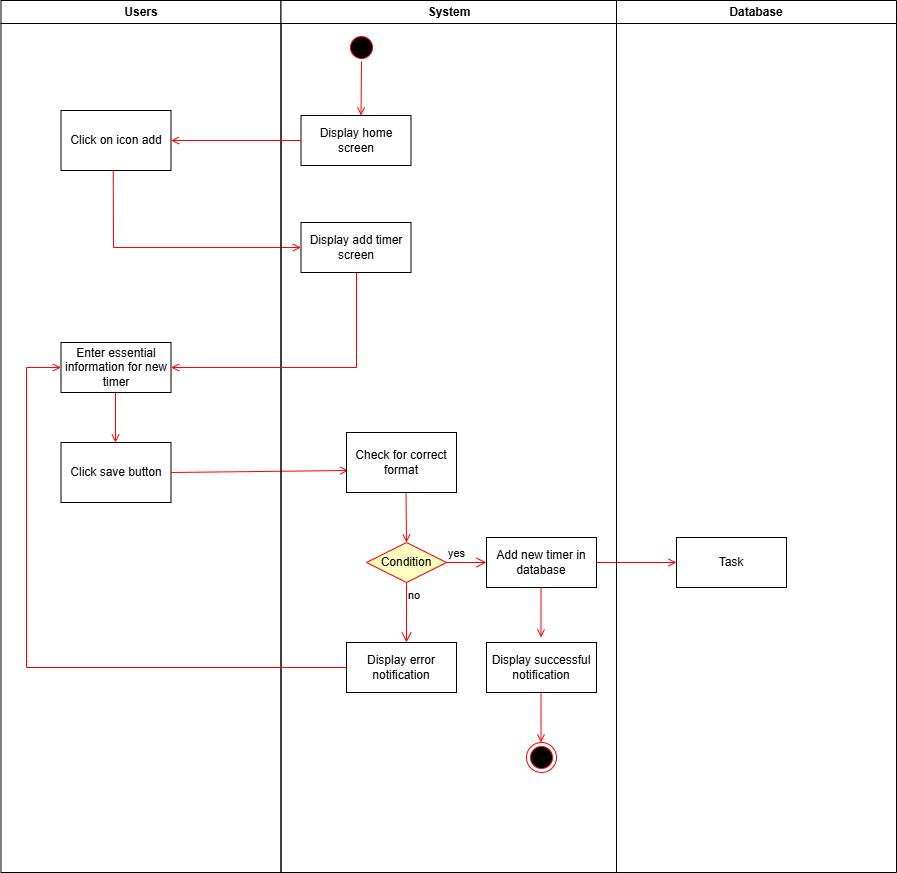

The diagram above was exported from draw.io. Its source (the exported page's mxGraphModel, read from the mxfile embedded in the PNG):
<mxGraphModel dx="946" dy="563" grid="1" gridSize="10" guides="1" tooltips="1" connect="1" arrows="1" fold="1" page="1" pageScale="1" pageWidth="850" pageHeight="1100" math="0" shadow="0">
  <root>
    <mxCell id="0" />
    <mxCell id="1" parent="0" />
    <mxCell id="fqjXg7naf7CAIgd-8CbT-1" value="Users" style="swimlane;whiteSpace=wrap" parent="1" vertex="1">
      <mxGeometry x="194.5" y="158" width="280" height="872" as="geometry" />
    </mxCell>
    <mxCell id="fqjXg7naf7CAIgd-8CbT-2" value="Click on icon add" style="whiteSpace=wrap;" parent="fqjXg7naf7CAIgd-8CbT-1" vertex="1">
      <mxGeometry x="60" y="110" width="110" height="60" as="geometry" />
    </mxCell>
    <mxCell id="fqjXg7naf7CAIgd-8CbT-7" value="Enter essential information for new timer" style="whiteSpace=wrap;" parent="fqjXg7naf7CAIgd-8CbT-1" vertex="1">
      <mxGeometry x="60" y="342" width="110" height="50" as="geometry" />
    </mxCell>
    <mxCell id="fqjXg7naf7CAIgd-8CbT-11" value="" style="endArrow=open;strokeColor=#FF0000;endFill=1;rounded=0;" parent="fqjXg7naf7CAIgd-8CbT-1" edge="1">
      <mxGeometry relative="1" as="geometry">
        <mxPoint x="114.5" y="392" as="sourcePoint" />
        <mxPoint x="114.5" y="442" as="targetPoint" />
      </mxGeometry>
    </mxCell>
    <mxCell id="fqjXg7naf7CAIgd-8CbT-28" value="" style="endArrow=open;strokeColor=#FF0000;endFill=1;rounded=0;entryX=0;entryY=0.5;entryDx=0;entryDy=0;" parent="fqjXg7naf7CAIgd-8CbT-1" target="fqjXg7naf7CAIgd-8CbT-3" edge="1">
      <mxGeometry relative="1" as="geometry">
        <mxPoint x="112.25" y="170" as="sourcePoint" />
        <mxPoint x="112.25" y="220" as="targetPoint" />
        <Array as="points">
          <mxPoint x="112.5" y="247" />
        </Array>
      </mxGeometry>
    </mxCell>
    <mxCell id="fqjXg7naf7CAIgd-8CbT-17" value="Click save button" style="whiteSpace=wrap;" parent="fqjXg7naf7CAIgd-8CbT-1" vertex="1">
      <mxGeometry x="60" y="442" width="110" height="60" as="geometry" />
    </mxCell>
    <mxCell id="fqjXg7naf7CAIgd-8CbT-30" value="" style="endArrow=open;strokeColor=#FF0000;endFill=1;rounded=0;entryX=0.018;entryY=0.633;entryDx=0;entryDy=0;entryPerimeter=0;" parent="fqjXg7naf7CAIgd-8CbT-1" target="fqjXg7naf7CAIgd-8CbT-4" edge="1">
      <mxGeometry relative="1" as="geometry">
        <mxPoint x="170" y="472" as="sourcePoint" />
        <mxPoint x="170" y="522" as="targetPoint" />
      </mxGeometry>
    </mxCell>
    <mxCell id="fqjXg7naf7CAIgd-8CbT-14" value="System" style="swimlane;whiteSpace=wrap;startSize=23;" parent="1" vertex="1">
      <mxGeometry x="474.5" y="158" width="335.5" height="872" as="geometry" />
    </mxCell>
    <mxCell id="fqjXg7naf7CAIgd-8CbT-15" value="Display home screen" style="whiteSpace=wrap;" parent="fqjXg7naf7CAIgd-8CbT-14" vertex="1">
      <mxGeometry x="20" y="115" width="110" height="50" as="geometry" />
    </mxCell>
    <mxCell id="fqjXg7naf7CAIgd-8CbT-19" value="" style="endArrow=open;strokeColor=#FF0000;endFill=1;rounded=0;exitX=0.25;exitY=1;exitDx=0;exitDy=0;" parent="fqjXg7naf7CAIgd-8CbT-14" edge="1">
      <mxGeometry relative="1" as="geometry">
        <mxPoint x="125" y="492" as="sourcePoint" />
        <mxPoint x="125.5" y="542" as="targetPoint" />
      </mxGeometry>
    </mxCell>
    <mxCell id="fqjXg7naf7CAIgd-8CbT-5" value="" style="ellipse;shape=startState;fillColor=#000000;strokeColor=#ff0000;" parent="fqjXg7naf7CAIgd-8CbT-14" vertex="1">
      <mxGeometry x="65.5" y="32" width="30" height="30" as="geometry" />
    </mxCell>
    <mxCell id="fqjXg7naf7CAIgd-8CbT-6" value="" style="endArrow=open;strokeColor=#FF0000;endFill=1;rounded=0;entryX=0.5;entryY=0;entryDx=0;entryDy=0;" parent="fqjXg7naf7CAIgd-8CbT-14" edge="1">
      <mxGeometry relative="1" as="geometry">
        <mxPoint x="80.5" y="61" as="sourcePoint" />
        <mxPoint x="80" y="115" as="targetPoint" />
      </mxGeometry>
    </mxCell>
    <mxCell id="fqjXg7naf7CAIgd-8CbT-3" value="Display add timer screen" style="whiteSpace=wrap;" parent="fqjXg7naf7CAIgd-8CbT-14" vertex="1">
      <mxGeometry x="20" y="222" width="110" height="50" as="geometry" />
    </mxCell>
    <mxCell id="fqjXg7naf7CAIgd-8CbT-29" value="" style="endArrow=open;strokeColor=#FF0000;endFill=1;rounded=0;entryX=1;entryY=0.5;entryDx=0;entryDy=0;exitX=0;exitY=0.5;exitDx=0;exitDy=0;" parent="fqjXg7naf7CAIgd-8CbT-14" target="fqjXg7naf7CAIgd-8CbT-7" edge="1">
      <mxGeometry relative="1" as="geometry">
        <mxPoint x="75.5" y="272" as="sourcePoint" />
        <mxPoint x="-54.5" y="272" as="targetPoint" />
        <Array as="points">
          <mxPoint x="75.5" y="367" />
        </Array>
      </mxGeometry>
    </mxCell>
    <mxCell id="fqjXg7naf7CAIgd-8CbT-4" value="Check for correct format" style="whiteSpace=wrap;" parent="fqjXg7naf7CAIgd-8CbT-14" vertex="1">
      <mxGeometry x="65.5" y="432" width="110" height="60" as="geometry" />
    </mxCell>
    <mxCell id="fqjXg7naf7CAIgd-8CbT-31" value="Condition" style="rhombus;whiteSpace=wrap;html=1;fontColor=#000000;fillColor=#ffffc0;strokeColor=#ff0000;" parent="fqjXg7naf7CAIgd-8CbT-14" vertex="1">
      <mxGeometry x="85.5" y="542" width="80" height="40" as="geometry" />
    </mxCell>
    <mxCell id="fqjXg7naf7CAIgd-8CbT-32" value="yes" style="edgeStyle=orthogonalEdgeStyle;html=1;align=left;verticalAlign=bottom;endArrow=open;endSize=8;strokeColor=#ff0000;rounded=0;" parent="fqjXg7naf7CAIgd-8CbT-14" source="fqjXg7naf7CAIgd-8CbT-31" edge="1">
      <mxGeometry x="-1" relative="1" as="geometry">
        <mxPoint x="205.5" y="562" as="targetPoint" />
      </mxGeometry>
    </mxCell>
    <mxCell id="fqjXg7naf7CAIgd-8CbT-33" value="no" style="edgeStyle=orthogonalEdgeStyle;html=1;align=left;verticalAlign=top;endArrow=open;endSize=8;strokeColor=#ff0000;rounded=0;" parent="fqjXg7naf7CAIgd-8CbT-14" source="fqjXg7naf7CAIgd-8CbT-31" edge="1">
      <mxGeometry x="-1" relative="1" as="geometry">
        <mxPoint x="125.5" y="642" as="targetPoint" />
      </mxGeometry>
    </mxCell>
    <mxCell id="fqjXg7naf7CAIgd-8CbT-16" value="Add new timer in database" style="whiteSpace=wrap;" parent="fqjXg7naf7CAIgd-8CbT-14" vertex="1">
      <mxGeometry x="205.5" y="537" width="110" height="50" as="geometry" />
    </mxCell>
    <mxCell id="fqjXg7naf7CAIgd-8CbT-34" value="" style="endArrow=open;strokeColor=#FF0000;endFill=1;rounded=0;entryX=0;entryY=0.5;entryDx=0;entryDy=0;" parent="fqjXg7naf7CAIgd-8CbT-14" target="fqjXg7naf7CAIgd-8CbT-23" edge="1">
      <mxGeometry relative="1" as="geometry">
        <mxPoint x="315.5" y="562" as="sourcePoint" />
        <mxPoint x="315.5" y="612" as="targetPoint" />
      </mxGeometry>
    </mxCell>
    <mxCell id="fqjXg7naf7CAIgd-8CbT-12" value="" style="endArrow=open;strokeColor=#FF0000;endFill=1;rounded=0;" parent="fqjXg7naf7CAIgd-8CbT-14" edge="1">
      <mxGeometry relative="1" as="geometry">
        <mxPoint x="260" y="587" as="sourcePoint" />
        <mxPoint x="260" y="637" as="targetPoint" />
      </mxGeometry>
    </mxCell>
    <mxCell id="fqjXg7naf7CAIgd-8CbT-35" value="Display successful notification" style="whiteSpace=wrap;" parent="fqjXg7naf7CAIgd-8CbT-14" vertex="1">
      <mxGeometry x="205.5" y="642" width="110" height="50" as="geometry" />
    </mxCell>
    <mxCell id="fqjXg7naf7CAIgd-8CbT-36" value="" style="endArrow=open;strokeColor=#FF0000;endFill=1;rounded=0;" parent="fqjXg7naf7CAIgd-8CbT-14" edge="1">
      <mxGeometry relative="1" as="geometry">
        <mxPoint x="260" y="692" as="sourcePoint" />
        <mxPoint x="260" y="742" as="targetPoint" />
      </mxGeometry>
    </mxCell>
    <mxCell id="fqjXg7naf7CAIgd-8CbT-37" value="" style="ellipse;html=1;shape=endState;fillColor=#000000;strokeColor=#ff0000;" parent="fqjXg7naf7CAIgd-8CbT-14" vertex="1">
      <mxGeometry x="245.5" y="742" width="30" height="30" as="geometry" />
    </mxCell>
    <mxCell id="fqjXg7naf7CAIgd-8CbT-38" value="Display error notification" style="whiteSpace=wrap;" parent="fqjXg7naf7CAIgd-8CbT-14" vertex="1">
      <mxGeometry x="65.5" y="642" width="110" height="50" as="geometry" />
    </mxCell>
    <mxCell id="fqjXg7naf7CAIgd-8CbT-22" value="Database" style="swimlane;whiteSpace=wrap" parent="1" vertex="1">
      <mxGeometry x="810" y="158" width="280" height="872" as="geometry" />
    </mxCell>
    <mxCell id="fqjXg7naf7CAIgd-8CbT-23" value="Task" style="html=1;whiteSpace=wrap;" parent="fqjXg7naf7CAIgd-8CbT-22" vertex="1">
      <mxGeometry x="60" y="537" width="110" height="50" as="geometry" />
    </mxCell>
    <mxCell id="fqjXg7naf7CAIgd-8CbT-25" value="" style="endArrow=open;strokeColor=#FF0000;endFill=1;rounded=0;entryX=1;entryY=0.5;entryDx=0;entryDy=0;exitX=0;exitY=0.5;exitDx=0;exitDy=0;" parent="1" source="fqjXg7naf7CAIgd-8CbT-15" target="fqjXg7naf7CAIgd-8CbT-2" edge="1">
      <mxGeometry relative="1" as="geometry">
        <mxPoint x="490" y="298" as="sourcePoint" />
        <mxPoint x="629.5" y="297.5" as="targetPoint" />
      </mxGeometry>
    </mxCell>
    <mxCell id="fqjXg7naf7CAIgd-8CbT-39" value="" style="endArrow=open;strokeColor=#FF0000;endFill=1;rounded=0;exitX=0;exitY=0.5;exitDx=0;exitDy=0;entryX=0;entryY=0.5;entryDx=0;entryDy=0;" parent="1" source="fqjXg7naf7CAIgd-8CbT-38" target="fqjXg7naf7CAIgd-8CbT-7" edge="1">
      <mxGeometry relative="1" as="geometry">
        <mxPoint x="599.5" y="850" as="sourcePoint" />
        <mxPoint x="220" y="490" as="targetPoint" />
        <Array as="points">
          <mxPoint x="220" y="825" />
          <mxPoint x="220" y="525" />
        </Array>
      </mxGeometry>
    </mxCell>
  </root>
</mxGraphModel>